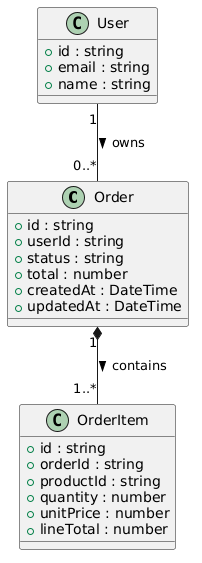

The diagram above was rendered by PlantUML. Its source (embedded in the PNG):
@startuml
skinparam shadowing false

class Order {
  +id : string
  +userId : string
  +status : string
  +total : number
  +createdAt : DateTime
  +updatedAt : DateTime
}

class OrderItem {
  +id : string
  +orderId : string
  +productId : string
  +quantity : number
  +unitPrice : number
  +lineTotal : number
}

class User {
  +id : string
  +email : string
  +name : string
}

User "1" -- "0..*" Order : owns >
Order "1" *-- "1..*" OrderItem : contains >
@enduml